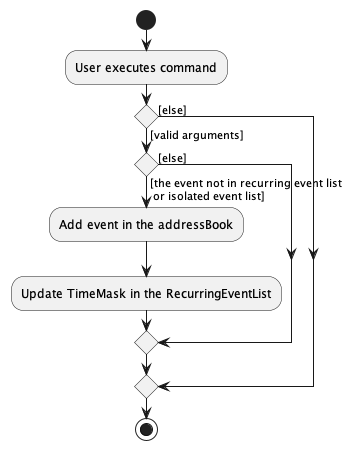

The diagram above was rendered by PlantUML. Its source (embedded in the PNG):
@startuml

start
:User executes command;

if() then ([valid arguments])
    if() then ([the event not in recurring event list\n or isolated event list])
        :Add event in the addressBook;
        :Update TimeMask in the RecurringEventList;
    else([else])
        endif

else([else])
    endif

stop

@enduml